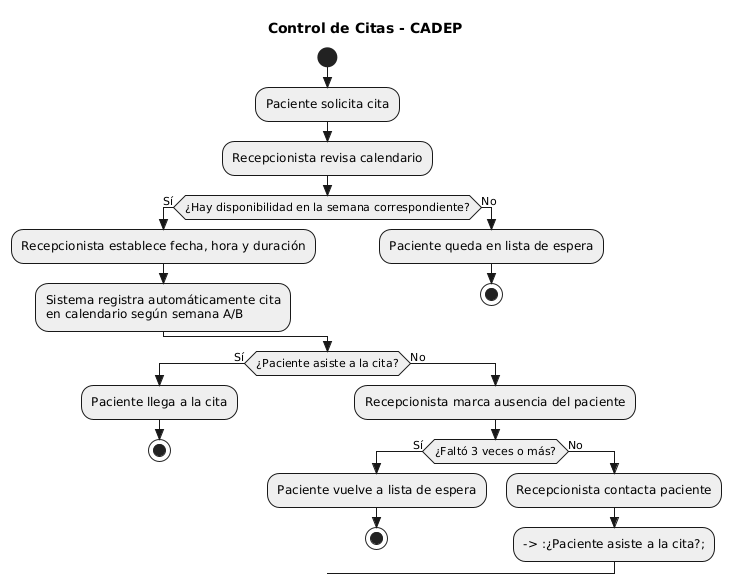

The diagram above was rendered by PlantUML. Its source (embedded in the PNG):
@startuml
skinparam style strictuml
skinparam activityBorderThickness 1
skinparam activityBackgroundColor #EFEFEF
title Control de Citas - CADEP

start

:Paciente solicita cita;

:Recepcionista revisa calendario;

if (¿Hay disponibilidad en la semana correspondiente?) then (Sí)
  :Recepcionista establece fecha, hora y duración;
  :Sistema registra automáticamente cita\nen calendario según semana A/B;
else (No)
  :Paciente queda en lista de espera;
  stop
endif

if (¿Paciente asiste a la cita?) then (Sí)
  :Paciente llega a la cita;
  stop
else (No)
  :Recepcionista marca ausencia del paciente;

  if (¿Faltó 3 veces o más?) then (Sí)
    :Paciente vuelve a lista de espera;
    stop
  else (No)
    :Recepcionista contacta paciente;
    --> :¿Paciente asiste a la cita?;
  endif
endif
@enduml